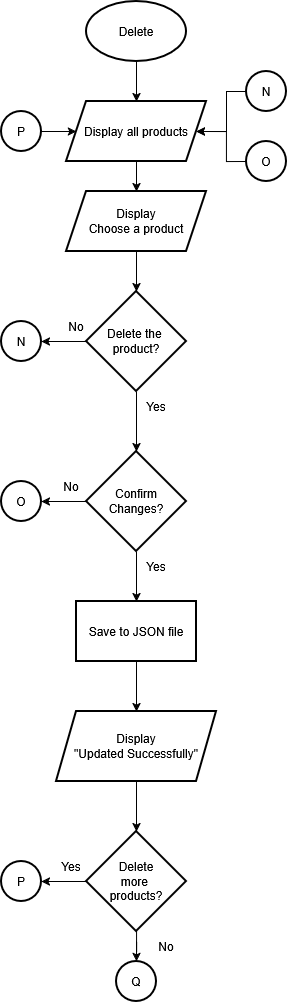

The diagram above was exported from draw.io. Its source (the exported page's mxGraphModel, read from the mxfile embedded in the PNG):
<mxGraphModel dx="1819" dy="1039" grid="1" gridSize="10" guides="1" tooltips="1" connect="1" arrows="1" fold="1" page="1" pageScale="1" pageWidth="850" pageHeight="1100" math="0" shadow="0">
  <root>
    <mxCell id="0" />
    <mxCell id="1" parent="0" />
    <mxCell id="RN1sv_Ap5t4RLWBTCTEB-24" edge="1" parent="1" source="zMD1RfH96io5ht787aX8-1" style="edgeStyle=orthogonalEdgeStyle;rounded=0;orthogonalLoop=1;jettySize=auto;html=1;" target="RN1sv_Ap5t4RLWBTCTEB-2" value="">
      <mxGeometry relative="1" as="geometry" />
    </mxCell>
    <mxCell id="zMD1RfH96io5ht787aX8-1" parent="1" style="strokeWidth=2;html=1;shape=mxgraph.flowchart.start_1;whiteSpace=wrap;" value="Delete" vertex="1">
      <mxGeometry height="60" width="100" x="390" y="40" as="geometry" />
    </mxCell>
    <mxCell id="RN1sv_Ap5t4RLWBTCTEB-1" edge="1" parent="1" source="RN1sv_Ap5t4RLWBTCTEB-2" style="edgeStyle=orthogonalEdgeStyle;rounded=0;orthogonalLoop=1;jettySize=auto;html=1;" target="RN1sv_Ap5t4RLWBTCTEB-22" value="">
      <mxGeometry relative="1" as="geometry" />
    </mxCell>
    <mxCell id="RN1sv_Ap5t4RLWBTCTEB-2" parent="1" style="shape=parallelogram;perimeter=parallelogramPerimeter;whiteSpace=wrap;html=1;fixedSize=1;strokeWidth=2;" value="&lt;div&gt;Display all products&lt;/div&gt;" vertex="1">
      <mxGeometry height="60" width="140" x="370" y="140" as="geometry" />
    </mxCell>
    <mxCell id="RN1sv_Ap5t4RLWBTCTEB-5" edge="1" parent="1" source="RN1sv_Ap5t4RLWBTCTEB-7" style="edgeStyle=orthogonalEdgeStyle;rounded=0;orthogonalLoop=1;jettySize=auto;html=1;" target="RN1sv_Ap5t4RLWBTCTEB-9" value="">
      <mxGeometry relative="1" as="geometry" />
    </mxCell>
    <mxCell id="RN1sv_Ap5t4RLWBTCTEB-6" edge="1" parent="1" source="RN1sv_Ap5t4RLWBTCTEB-7" style="edgeStyle=orthogonalEdgeStyle;rounded=0;orthogonalLoop=1;jettySize=auto;html=1;" target="RN1sv_Ap5t4RLWBTCTEB-15" value="">
      <mxGeometry relative="1" as="geometry" />
    </mxCell>
    <mxCell id="RN1sv_Ap5t4RLWBTCTEB-7" parent="1" style="rhombus;whiteSpace=wrap;html=1;strokeWidth=2;" value="&lt;div&gt;Confirm&lt;/div&gt;&lt;div&gt;Changes?&lt;/div&gt;" vertex="1">
      <mxGeometry height="100" width="100" x="390" y="490" as="geometry" />
    </mxCell>
    <mxCell id="RN1sv_Ap5t4RLWBTCTEB-8" edge="1" parent="1" source="RN1sv_Ap5t4RLWBTCTEB-9" style="edgeStyle=orthogonalEdgeStyle;rounded=0;orthogonalLoop=1;jettySize=auto;html=1;" target="RN1sv_Ap5t4RLWBTCTEB-11" value="">
      <mxGeometry relative="1" as="geometry" />
    </mxCell>
    <mxCell id="RN1sv_Ap5t4RLWBTCTEB-9" parent="1" style="whiteSpace=wrap;html=1;strokeWidth=2;" value="Save to JSON file" vertex="1">
      <mxGeometry height="60" width="120" x="380" y="640" as="geometry" />
    </mxCell>
    <mxCell id="RN1sv_Ap5t4RLWBTCTEB-33" edge="1" parent="1" source="RN1sv_Ap5t4RLWBTCTEB-11" style="edgeStyle=orthogonalEdgeStyle;rounded=0;orthogonalLoop=1;jettySize=auto;html=1;" target="RN1sv_Ap5t4RLWBTCTEB-14" value="">
      <mxGeometry relative="1" as="geometry" />
    </mxCell>
    <mxCell id="RN1sv_Ap5t4RLWBTCTEB-11" parent="1" style="shape=parallelogram;perimeter=parallelogramPerimeter;whiteSpace=wrap;html=1;fixedSize=1;strokeWidth=2;" value="&lt;div&gt;Display&lt;/div&gt;&lt;div&gt;&quot;Updated Successfully&quot;&lt;/div&gt;" vertex="1">
      <mxGeometry height="70" width="160" x="360" y="750" as="geometry" />
    </mxCell>
    <mxCell id="RN1sv_Ap5t4RLWBTCTEB-12" edge="1" parent="1" source="RN1sv_Ap5t4RLWBTCTEB-14" style="edgeStyle=orthogonalEdgeStyle;rounded=0;orthogonalLoop=1;jettySize=auto;html=1;" target="RN1sv_Ap5t4RLWBTCTEB-16" value="">
      <mxGeometry relative="1" as="geometry" />
    </mxCell>
    <mxCell id="RN1sv_Ap5t4RLWBTCTEB-13" edge="1" parent="1" source="RN1sv_Ap5t4RLWBTCTEB-14" style="edgeStyle=orthogonalEdgeStyle;rounded=0;orthogonalLoop=1;jettySize=auto;html=1;" target="RN1sv_Ap5t4RLWBTCTEB-23" value="">
      <mxGeometry relative="1" as="geometry" />
    </mxCell>
    <mxCell id="RN1sv_Ap5t4RLWBTCTEB-14" parent="1" style="rhombus;whiteSpace=wrap;html=1;strokeWidth=2;" value="&lt;div&gt;Delete&lt;/div&gt;&lt;div&gt;more&amp;nbsp;&lt;/div&gt;&lt;div&gt;products?&lt;/div&gt;" vertex="1">
      <mxGeometry height="100" width="100" x="390" y="870" as="geometry" />
    </mxCell>
    <mxCell id="RN1sv_Ap5t4RLWBTCTEB-15" parent="1" style="ellipse;whiteSpace=wrap;html=1;strokeWidth=2;" value="O" vertex="1">
      <mxGeometry height="40" width="40" x="305" y="520" as="geometry" />
    </mxCell>
    <mxCell id="RN1sv_Ap5t4RLWBTCTEB-16" parent="1" style="ellipse;whiteSpace=wrap;html=1;strokeWidth=2;" value="P" vertex="1">
      <mxGeometry height="40" width="40" x="305" y="900" as="geometry" />
    </mxCell>
    <mxCell id="RN1sv_Ap5t4RLWBTCTEB-17" edge="1" parent="1" source="RN1sv_Ap5t4RLWBTCTEB-18" style="edgeStyle=orthogonalEdgeStyle;rounded=0;orthogonalLoop=1;jettySize=auto;html=1;" target="RN1sv_Ap5t4RLWBTCTEB-2" value="">
      <mxGeometry relative="1" as="geometry" />
    </mxCell>
    <mxCell id="RN1sv_Ap5t4RLWBTCTEB-18" parent="1" style="ellipse;whiteSpace=wrap;html=1;strokeWidth=2;" value="P" vertex="1">
      <mxGeometry height="40" width="40" x="305" y="150" as="geometry" />
    </mxCell>
    <mxCell id="fXY8i1TiJ1woLGr6I-Be-2" edge="1" parent="1" source="RN1sv_Ap5t4RLWBTCTEB-20" style="edgeStyle=orthogonalEdgeStyle;rounded=0;orthogonalLoop=1;jettySize=auto;html=1;" target="RN1sv_Ap5t4RLWBTCTEB-2" value="">
      <mxGeometry relative="1" as="geometry" />
    </mxCell>
    <mxCell id="RN1sv_Ap5t4RLWBTCTEB-20" parent="1" style="ellipse;whiteSpace=wrap;html=1;strokeWidth=2;" value="N" vertex="1">
      <mxGeometry height="40" width="40" x="550" y="110" as="geometry" />
    </mxCell>
    <mxCell id="RN1sv_Ap5t4RLWBTCTEB-28" edge="1" parent="1" source="RN1sv_Ap5t4RLWBTCTEB-22" style="edgeStyle=orthogonalEdgeStyle;rounded=0;orthogonalLoop=1;jettySize=auto;html=1;" target="RN1sv_Ap5t4RLWBTCTEB-27" value="">
      <mxGeometry relative="1" as="geometry" />
    </mxCell>
    <mxCell id="RN1sv_Ap5t4RLWBTCTEB-22" parent="1" style="shape=parallelogram;perimeter=parallelogramPerimeter;whiteSpace=wrap;html=1;fixedSize=1;strokeWidth=2;" value="&lt;div&gt;Display&lt;/div&gt;&lt;div&gt;Choose a product&lt;/div&gt;" vertex="1">
      <mxGeometry height="60" width="140" x="370" y="230" as="geometry" />
    </mxCell>
    <mxCell id="RN1sv_Ap5t4RLWBTCTEB-23" parent="1" style="ellipse;whiteSpace=wrap;html=1;strokeWidth=2;" value="Q" vertex="1">
      <mxGeometry height="40" width="40" x="420" y="1000" as="geometry" />
    </mxCell>
    <mxCell id="RN1sv_Ap5t4RLWBTCTEB-29" edge="1" parent="1" source="RN1sv_Ap5t4RLWBTCTEB-27" style="edgeStyle=orthogonalEdgeStyle;rounded=0;orthogonalLoop=1;jettySize=auto;html=1;" target="RN1sv_Ap5t4RLWBTCTEB-7" value="">
      <mxGeometry relative="1" as="geometry" />
    </mxCell>
    <mxCell id="RN1sv_Ap5t4RLWBTCTEB-32" edge="1" parent="1" source="RN1sv_Ap5t4RLWBTCTEB-27" style="edgeStyle=orthogonalEdgeStyle;rounded=0;orthogonalLoop=1;jettySize=auto;html=1;" target="RN1sv_Ap5t4RLWBTCTEB-30" value="">
      <mxGeometry relative="1" as="geometry" />
    </mxCell>
    <mxCell id="RN1sv_Ap5t4RLWBTCTEB-27" parent="1" style="rhombus;whiteSpace=wrap;html=1;strokeWidth=2;" value="&lt;div&gt;Delete the&amp;nbsp;&lt;/div&gt;&lt;div&gt;product?&lt;/div&gt;" vertex="1">
      <mxGeometry height="100" width="100" x="390" y="330" as="geometry" />
    </mxCell>
    <mxCell id="RN1sv_Ap5t4RLWBTCTEB-30" parent="1" style="ellipse;whiteSpace=wrap;html=1;strokeWidth=2;" value="N" vertex="1">
      <mxGeometry height="40" width="40" x="305" y="360" as="geometry" />
    </mxCell>
    <mxCell id="fXY8i1TiJ1woLGr6I-Be-1" edge="1" parent="1" source="EnHQAekcbMD8o96OVC2s-1" style="edgeStyle=orthogonalEdgeStyle;rounded=0;orthogonalLoop=1;jettySize=auto;html=1;exitX=0;exitY=0.5;exitDx=0;exitDy=0;entryX=1;entryY=0.5;entryDx=0;entryDy=0;" target="RN1sv_Ap5t4RLWBTCTEB-2">
      <mxGeometry relative="1" as="geometry" />
    </mxCell>
    <mxCell id="EnHQAekcbMD8o96OVC2s-1" parent="1" style="ellipse;whiteSpace=wrap;html=1;strokeWidth=2;" value="O" vertex="1">
      <mxGeometry height="40" width="40" x="550" y="180" as="geometry" />
    </mxCell>
    <mxCell id="VTqm6ohFEZWkrfPjfZlm-1" parent="1" style="text;html=1;whiteSpace=wrap;strokeColor=none;fillColor=none;align=center;verticalAlign=middle;rounded=0;" value="No" vertex="1">
      <mxGeometry height="30" width="60" x="350" y="350" as="geometry" />
    </mxCell>
    <mxCell id="VTqm6ohFEZWkrfPjfZlm-2" parent="1" style="text;html=1;whiteSpace=wrap;strokeColor=none;fillColor=none;align=center;verticalAlign=middle;rounded=0;" value="No" vertex="1">
      <mxGeometry height="30" width="60" x="345" y="510" as="geometry" />
    </mxCell>
    <mxCell id="VTqm6ohFEZWkrfPjfZlm-3" parent="1" style="text;html=1;whiteSpace=wrap;strokeColor=none;fillColor=none;align=center;verticalAlign=middle;rounded=0;" value="No" vertex="1">
      <mxGeometry height="30" width="60" x="440" y="970" as="geometry" />
    </mxCell>
    <mxCell id="VTqm6ohFEZWkrfPjfZlm-4" parent="1" style="text;html=1;whiteSpace=wrap;strokeColor=none;fillColor=none;align=center;verticalAlign=middle;rounded=0;" value="Yes" vertex="1">
      <mxGeometry height="30" width="60" x="345" y="890" as="geometry" />
    </mxCell>
    <mxCell id="VTqm6ohFEZWkrfPjfZlm-6" parent="1" style="text;html=1;whiteSpace=wrap;strokeColor=none;fillColor=none;align=center;verticalAlign=middle;rounded=0;" value="Yes" vertex="1">
      <mxGeometry height="30" width="60" x="430" y="590" as="geometry" />
    </mxCell>
    <mxCell id="VTqm6ohFEZWkrfPjfZlm-7" parent="1" style="text;html=1;whiteSpace=wrap;strokeColor=none;fillColor=none;align=center;verticalAlign=middle;rounded=0;" value="Yes" vertex="1">
      <mxGeometry height="30" width="60" x="430" y="430" as="geometry" />
    </mxCell>
  </root>
</mxGraphModel>